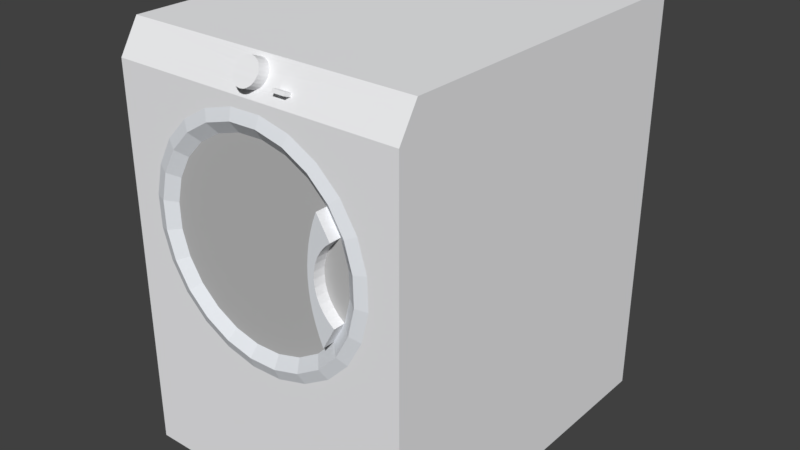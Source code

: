# Source: Washer_Generic.blend  (saved by Blender 3.0.42; exported with 4.5.12 LTS)
import bpy
from mathutils import Matrix  # noqa: F401  (used for matrix-valued properties, if any)

bpy.ops.wm.read_factory_settings(use_empty=True)
scene = bpy.context.scene
scene.name = 'Scene'

# ---- collections
col_collection_1 = bpy.data.collections.new('Collection 1'); scene.collection.children.link(col_collection_1)

# ---- materials (node trees are filled in below, after node groups)
mat_coolgray = bpy.data.materials.new('CoolGray')
mat_coolgray.alpha_threshold = 0.0
mat_coolgray.diffuse_color = (0.8824, 0.8863, 0.902, 1.0)
mat_coolgray.specular_color = (0.3294, 0.3294, 0.3294)
mat_coolgray.roughness = 0.5
mat_metal_al = bpy.data.materials.new('Metal_Al')
mat_metal_al.alpha_threshold = 0.0
mat_metal_al.diffuse_color = (0.7922, 0.8196, 0.8588, 1.0)
mat_metal_al.specular_color = (0.3294, 0.3294, 0.3294)
mat_metal_al.roughness = 0.5
mat_transluc = bpy.data.materials.new('Transluc')
mat_transluc.alpha_threshold = 0.0
mat_transluc.diffuse_color = (0.502, 0.502, 0.502, 1.0)
mat_transluc.specular_color = (0.3294, 0.3294, 0.3294)
mat_transluc.roughness = 0.5

# ---- material node trees

# ---- world
world_world = bpy.data.worlds.new('World'); scene.world = world_world
world_world.color = (0.05088, 0.05088, 0.05088)
world_world.use_sun_shadow = False
world_world.sun_shadow_jitter_overblur = 0.0
world_world.cycles.sampling_method = 'MANUAL'

# ---- meshes
me_washer1 = bpy.data.meshes.new('Washer1')
me_washer1.from_pydata([(20.34, -23.34, 21.99), (20.39, -23.59, 19.74), (20.34, -23.59, 21.99), (20.39, -23.34, 19.74), (21.2, -23.34, 22.13), (20.39, -23.34, 19.74), (20.34, -23.34, 21.99), (21.26, -23.34, 19.65), (19.86, -23.34, 17.55), (20.67, -23.34, 17.24), (18.78, -23.34, 15.57), (19.48, -23.34, 15.06), (17.22, -23.34, 13.95), (17.77, -23.34, 13.27), (15.3, -23.34, 12.77), (13.14, -23.34, 12.14), (15.65, -23.34, 11.98), (10.88, -23.34, 12.09), (8.38, -23.34, 11.81), (13.27, -23.34, 11.28), (10.79, -23.34, 11.22), (23.62, -23.34, 0.0), (23.62, -23.34, 30.92), (21.2, -23.34, 22.13), (20.39, -23.59, 19.74), (21.26, -23.34, 19.65), (20.34, -23.59, 21.99), (21.2, -23.34, 22.13), (19.71, -23.59, 24.16), (20.34, -23.59, 21.99), (20.5, -23.34, 24.51), (20.5, -23.34, 24.51), (19.71, -23.34, 24.16), (20.34, -23.59, 21.99), (19.71, -23.34, 24.16), (20.34, -23.34, 21.99), (19.71, -23.59, 24.16), (20.34, -23.59, 21.99), (18.89, -23.09, 23.79), (19.71, -23.59, 24.16), (19.45, -23.09, 21.86), (20.34, -23.59, 21.99), (19.5, -23.09, 19.84), (19.45, -23.09, 21.86), (20.39, -23.59, 19.74), (20.39, -23.59, 19.74), (19.02, -23.09, 17.88), (19.5, -23.09, 19.84), (19.86, -23.59, 17.55), (20.39, -23.34, 19.74), (19.86, -23.59, 17.55), (20.39, -23.59, 19.74), (19.86, -23.34, 17.55), (19.86, -23.34, 17.55), (18.78, -23.59, 15.57), (19.86, -23.59, 17.55), (18.78, -23.34, 15.57), (18.78, -23.34, 15.57), (17.22, -23.59, 13.95), (18.78, -23.59, 15.57), (17.22, -23.34, 13.95), (15.3, -23.34, 12.77), (17.22, -23.59, 13.95), (17.22, -23.34, 13.95), (15.3, -23.59, 12.77), (13.14, -23.34, 12.14), (15.3, -23.59, 12.77), (15.3, -23.34, 12.77), (13.14, -23.59, 12.14), (10.88, -23.34, 12.09), (13.14, -23.59, 12.14), (13.14, -23.34, 12.14), (10.88, -23.59, 12.09), (8.694, -23.34, 12.62), (10.88, -23.59, 12.09), (10.88, -23.34, 12.09), (8.694, -23.59, 12.62), (6.717, -23.34, 13.7), (8.694, -23.59, 12.62), (8.694, -23.34, 12.62), (6.717, -23.59, 13.7), (5.087, -23.34, 15.26), (6.717, -23.59, 13.7), (6.717, -23.34, 13.7), (5.087, -23.59, 15.26), (5.087, -23.34, 15.26), (3.915, -23.59, 17.18), (5.087, -23.59, 15.26), (3.915, -23.34, 17.18), (5.087, -23.34, 15.26), (3.121, -23.34, 16.83), (3.915, -23.34, 17.18), (4.41, -23.34, 14.71), (6.717, -23.34, 13.7), (6.204, -23.34, 13.0), (8.694, -23.34, 12.62), (0.0, -23.34, 0.0), (2.424, -23.34, 19.21), (0.0, -23.34, 30.92), (0.0, -21.1, 33.46), (0.0, -23.34, 0.0), (0.0, -23.34, 30.92), (0.0, -1.907e-06, 0.0), (0.0, -1.907e-06, 33.46), (23.62, -21.1, 33.46), (0.0, -1.907e-06, 33.46), (0.0, -21.1, 33.46), (23.62, -1.907e-06, 33.46), (23.62, -21.1, 33.46), (23.62, -1.907e-06, 0.0), (23.62, -1.907e-06, 33.46), (23.62, -23.34, 30.92), (23.62, -23.34, 0.0), (0.0, -23.34, 0.0), (23.62, -1.907e-06, 0.0), (23.62, -23.34, 0.0), (0.0, -1.907e-06, 0.0), (0.0, -1.907e-06, 33.46), (23.62, -1.907e-06, 0.0), (0.0, -1.907e-06, 0.0), (23.62, -1.907e-06, 33.46), (23.62, -22.09, 33.46), (23.62, -22.09, 33.46), (0.0, -22.09, 33.46), (0.0, -22.09, 33.46), (0.0, -21.1, 33.46), (23.62, -23.34, 30.92), (0.0, -23.34, 30.92), (23.62, -21.1, 33.46), (12.83, -23.34, 30.11), (15.24, -23.34, 29.53), (17.42, -23.34, 28.34), (19.21, -23.34, 26.63), (18.54, -23.34, 26.08), (19.71, -23.59, 24.16), (18.54, -23.34, 26.08), (19.71, -23.34, 24.16), (18.54, -23.59, 26.08), (19.71, -23.59, 24.16), (17.84, -23.09, 25.52), (18.54, -23.59, 26.08), (18.89, -23.09, 23.79), (18.89, -23.84, 23.79), (17.84, -23.09, 25.52), (18.89, -23.09, 23.79), (17.84, -23.84, 25.52), (18.89, -23.84, 23.79), (17.32, -23.84, 23.99), (17.84, -23.84, 25.52), (18.46, -23.84, 23.41), (17.14, -23.84, 23.2), (18.1, -23.84, 22.96), (17.81, -23.84, 22.47), (17.02, -23.84, 22.4), (17.61, -23.84, 21.93), (16.95, -23.84, 21.6), (17.49, -23.84, 21.37), (17.46, -23.84, 20.8), (16.94, -23.84, 20.79), (17.51, -23.84, 20.23), (16.99, -23.84, 19.98), (17.66, -23.84, 19.68), (17.09, -23.84, 19.18), (17.89, -23.84, 19.15), (18.2, -23.84, 18.67), (17.25, -23.84, 18.39), (18.58, -23.84, 18.24), (19.02, -23.84, 17.88), (17.47, -23.84, 17.61), (17.73, -23.84, 16.85), (18.05, -23.84, 16.1), (19.02, -23.09, 17.88), (18.05, -23.84, 16.1), (19.02, -23.84, 17.88), (18.05, -23.09, 16.1), (19.86, -23.59, 17.55), (18.05, -23.09, 16.1), (19.02, -23.09, 17.88), (18.78, -23.59, 15.57), (18.78, -23.59, 15.57), (20.67, -23.34, 17.24), (19.86, -23.59, 17.55), (19.48, -23.34, 15.06), (17.22, -23.59, 13.95), (19.48, -23.34, 15.06), (18.78, -23.59, 15.57), (17.77, -23.34, 13.27), (15.3, -23.59, 12.77), (17.77, -23.34, 13.27), (17.22, -23.59, 13.95), (15.65, -23.34, 11.98), (13.14, -23.59, 12.14), (15.65, -23.34, 11.98), (15.3, -23.59, 12.77), (13.27, -23.34, 11.28), (10.88, -23.59, 12.09), (13.27, -23.34, 11.28), (13.14, -23.59, 12.14), (10.79, -23.34, 11.22), (10.88, -23.59, 12.09), (8.38, -23.34, 11.81), (10.79, -23.34, 11.22), (8.694, -23.59, 12.62), (8.694, -23.59, 12.62), (10.98, -23.09, 12.98), (10.88, -23.59, 12.09), (9.018, -23.09, 13.46), (6.717, -23.59, 13.7), (9.018, -23.09, 13.46), (8.694, -23.59, 12.62), (7.246, -23.09, 14.43), (5.087, -23.59, 15.26), (7.246, -23.09, 14.43), (6.717, -23.59, 13.7), (5.786, -23.09, 15.82), (3.915, -23.59, 17.18), (5.786, -23.09, 15.82), (5.087, -23.59, 15.26), (4.736, -23.09, 17.54), (3.282, -23.59, 19.34), (4.736, -23.09, 17.54), (3.915, -23.59, 17.18), (4.168, -23.09, 19.48), (3.23, -23.59, 21.6), (4.168, -23.09, 19.48), (3.282, -23.59, 19.34), (4.121, -23.09, 21.5), (3.23, -23.59, 21.6), (4.598, -23.09, 23.46), (4.121, -23.09, 21.5), (3.762, -23.59, 23.79), (3.23, -23.34, 21.6), (3.762, -23.59, 23.79), (3.23, -23.59, 21.6), (3.762, -23.34, 23.79), (3.23, -23.34, 21.6), (2.366, -23.34, 21.69), (3.762, -23.34, 23.79), (3.282, -23.34, 19.34), (3.915, -23.59, 17.18), (2.424, -23.34, 19.21), (3.121, -23.34, 16.83), (3.282, -23.59, 19.34), (3.915, -23.34, 17.18), (3.282, -23.59, 19.34), (3.915, -23.59, 17.18), (3.282, -23.34, 19.34), (3.282, -23.34, 19.34), (3.23, -23.59, 21.6), (3.282, -23.59, 19.34), (3.23, -23.34, 21.6), (2.366, -23.34, 21.69), (3.282, -23.59, 19.34), (3.23, -23.59, 21.6), (2.424, -23.34, 19.21), (2.952, -23.34, 24.1), (4.142, -23.34, 26.28), (5.855, -23.34, 28.07), (7.973, -23.34, 29.36), (10.35, -23.34, 30.06), (10.35, -23.34, 30.06), (12.74, -23.59, 29.25), (12.83, -23.34, 30.11), (10.49, -23.59, 29.2), (7.973, -23.34, 29.36), (10.49, -23.59, 29.2), (10.35, -23.34, 30.06), (8.324, -23.59, 28.57), (5.855, -23.34, 28.07), (8.324, -23.59, 28.57), (7.973, -23.34, 29.36), (6.399, -23.59, 27.39), (4.142, -23.34, 26.28), (6.399, -23.59, 27.39), (5.855, -23.34, 28.07), (4.843, -23.59, 25.76), (2.952, -23.34, 24.1), (4.843, -23.59, 25.76), (4.142, -23.34, 26.28), (3.762, -23.59, 23.79), (2.366, -23.34, 21.69), (3.762, -23.59, 23.79), (2.952, -23.34, 24.1), (3.23, -23.59, 21.6), (4.843, -23.34, 25.76), (6.399, -23.34, 27.39), (8.324, -23.34, 28.57), (10.49, -23.34, 29.2), (12.74, -23.34, 29.25), (14.93, -23.34, 28.72), (16.91, -23.34, 27.64), (18.54, -23.34, 26.08), (16.91, -23.59, 27.64), (16.91, -23.34, 27.64), (18.54, -23.59, 26.08), (18.54, -23.59, 26.08), (16.38, -23.09, 26.91), (16.91, -23.59, 27.64), (17.84, -23.09, 25.52), (17.84, -23.09, 25.52), (6.961, -23.09, 26.69), (16.38, -23.09, 26.91), (5.567, -23.09, 25.23), (17.55, -23.09, 24.76), (17.32, -23.09, 23.99), (4.598, -23.09, 23.46), (17.14, -23.09, 23.2), (17.02, -23.09, 22.4), (16.95, -23.09, 21.6), (4.121, -23.09, 21.5), (16.94, -23.09, 20.79), (16.99, -23.09, 19.98), (4.168, -23.09, 19.48), (17.09, -23.09, 19.18), (17.25, -23.09, 18.39), (17.47, -23.09, 17.61), (4.736, -23.09, 17.54), (17.73, -23.09, 16.85), (18.05, -23.09, 16.1), (5.786, -23.09, 15.82), (16.66, -23.09, 14.64), (7.246, -23.09, 14.43), (14.94, -23.09, 13.59), (9.018, -23.09, 13.46), (13.0, -23.09, 13.03), (10.98, -23.09, 12.98), (13.14, -23.59, 12.14), (10.98, -23.09, 12.98), (13.0, -23.09, 13.03), (10.88, -23.59, 12.09), (13.0, -23.09, 13.03), (15.3, -23.59, 12.77), (13.14, -23.59, 12.14), (14.94, -23.09, 13.59), (14.94, -23.09, 13.59), (17.22, -23.59, 13.95), (15.3, -23.59, 12.77), (16.66, -23.09, 14.64), (16.66, -23.09, 14.64), (18.78, -23.59, 15.57), (17.22, -23.59, 13.95), (18.05, -23.09, 16.1), (17.73, -23.84, 16.85), (18.05, -23.09, 16.1), (17.73, -23.09, 16.85), (18.05, -23.84, 16.1), (17.73, -23.09, 16.85), (17.47, -23.84, 17.61), (17.73, -23.84, 16.85), (17.47, -23.09, 17.61), (17.47, -23.09, 17.61), (17.25, -23.84, 18.39), (17.47, -23.84, 17.61), (17.25, -23.09, 18.39), (17.25, -23.09, 18.39), (17.09, -23.84, 19.18), (17.25, -23.84, 18.39), (17.09, -23.09, 19.18), (17.09, -23.09, 19.18), (16.99, -23.84, 19.98), (17.09, -23.84, 19.18), (16.99, -23.09, 19.98), (16.99, -23.09, 19.98), (16.94, -23.84, 20.79), (16.99, -23.84, 19.98), (16.94, -23.09, 20.79), (16.94, -23.09, 20.79), (16.95, -23.84, 21.6), (16.94, -23.84, 20.79), (16.95, -23.09, 21.6), (16.95, -23.09, 21.6), (17.02, -23.84, 22.4), (16.95, -23.84, 21.6), (17.02, -23.09, 22.4), (17.02, -23.09, 22.4), (17.14, -23.84, 23.2), (17.02, -23.84, 22.4), (17.14, -23.09, 23.2), (17.14, -23.09, 23.2), (17.32, -23.84, 23.99), (17.14, -23.84, 23.2), (17.32, -23.09, 23.99), (17.32, -23.09, 23.99), (17.55, -23.84, 24.76), (17.32, -23.84, 23.99), (17.55, -23.09, 24.76), (17.55, -23.09, 24.76), (17.84, -23.84, 25.52), (17.55, -23.84, 24.76), (17.84, -23.09, 25.52), (17.55, -23.84, 24.76), (3.762, -23.59, 23.79), (5.567, -23.09, 25.23), (4.598, -23.09, 23.46), (4.843, -23.59, 25.76), (3.762, -23.34, 23.79), (4.843, -23.59, 25.76), (3.762, -23.59, 23.79), (4.843, -23.34, 25.76), (4.843, -23.34, 25.76), (6.399, -23.59, 27.39), (4.843, -23.59, 25.76), (6.399, -23.34, 27.39), (8.324, -23.34, 28.57), (6.399, -23.59, 27.39), (6.399, -23.34, 27.39), (8.324, -23.59, 28.57), (10.49, -23.34, 29.2), (8.324, -23.59, 28.57), (8.324, -23.34, 28.57), (10.49, -23.59, 29.2), (12.74, -23.34, 29.25), (10.49, -23.59, 29.2), (10.49, -23.34, 29.2), (12.74, -23.59, 29.25), (14.93, -23.34, 28.72), (12.74, -23.59, 29.25), (12.74, -23.34, 29.25), (14.93, -23.59, 28.72), (16.91, -23.34, 27.64), (14.93, -23.59, 28.72), (14.93, -23.34, 28.72), (16.91, -23.59, 27.64), (17.42, -23.34, 28.34), (14.93, -23.59, 28.72), (16.91, -23.59, 27.64), (15.24, -23.34, 29.53), (15.24, -23.34, 29.53), (12.74, -23.59, 29.25), (14.93, -23.59, 28.72), (12.83, -23.34, 30.11), (14.93, -23.59, 28.72), (12.64, -23.09, 28.36), (12.74, -23.59, 29.25), (14.6, -23.09, 27.88), (16.91, -23.59, 27.64), (14.6, -23.09, 27.88), (14.93, -23.59, 28.72), (16.38, -23.09, 26.91), (8.686, -23.09, 27.74), (14.6, -23.09, 27.88), (6.399, -23.59, 27.39), (8.686, -23.09, 27.74), (6.961, -23.09, 26.69), (8.324, -23.59, 28.57), (8.324, -23.59, 28.57), (10.62, -23.09, 28.31), (8.686, -23.09, 27.74), (10.49, -23.59, 29.2), (10.49, -23.59, 29.2), (12.64, -23.09, 28.36), (10.62, -23.09, 28.31), (12.74, -23.59, 29.25), (10.62, -23.09, 28.31), (12.64, -23.09, 28.36), (6.961, -23.09, 26.69), (4.843, -23.59, 25.76), (6.399, -23.59, 27.39), (5.567, -23.09, 25.23), (16.91, -23.59, 27.64), (19.21, -23.34, 26.63), (17.42, -23.34, 28.34), (18.54, -23.59, 26.08), (18.54, -23.59, 26.08), (20.5, -23.34, 24.51), (19.21, -23.34, 26.63), (19.71, -23.59, 24.16), (3.121, -23.34, 16.83), (5.087, -23.59, 15.26), (3.915, -23.59, 17.18), (4.41, -23.34, 14.71), (4.41, -23.34, 14.71), (6.717, -23.59, 13.7), (5.087, -23.59, 15.26), (6.204, -23.34, 13.0), (6.204, -23.34, 13.0), (8.694, -23.59, 12.62), (6.717, -23.59, 13.7), (8.38, -23.34, 11.81), (21.26, -23.34, 19.65), (19.86, -23.59, 17.55), (20.67, -23.34, 17.24), (20.39, -23.59, 19.74), (18.58, -23.84, 18.24), (19.02, -23.09, 17.88), (19.02, -23.84, 17.88), (18.58, -23.09, 18.24), (18.58, -23.84, 18.24), (18.2, -23.09, 18.67), (18.58, -23.09, 18.24), (18.2, -23.84, 18.67), (18.2, -23.84, 18.67), (17.89, -23.09, 19.15), (18.2, -23.09, 18.67), (17.89, -23.84, 19.15), (17.89, -23.84, 19.15), (17.66, -23.09, 19.68), (17.89, -23.09, 19.15), (17.66, -23.84, 19.68), (17.66, -23.84, 19.68), (17.51, -23.09, 20.23), (17.66, -23.09, 19.68), (17.51, -23.84, 20.23), (17.51, -23.84, 20.23), (17.46, -23.09, 20.8), (17.51, -23.09, 20.23), (17.46, -23.84, 20.8), (17.46, -23.84, 20.8), (17.49, -23.09, 21.37), (17.46, -23.09, 20.8), (17.49, -23.84, 21.37), (17.49, -23.84, 21.37), (17.61, -23.09, 21.93), (17.49, -23.09, 21.37), (17.61, -23.84, 21.93), (17.61, -23.84, 21.93), (17.81, -23.09, 22.47), (17.61, -23.09, 21.93), (17.81, -23.84, 22.47), (17.81, -23.84, 22.47), (18.1, -23.09, 22.96), (17.81, -23.09, 22.47), (18.1, -23.84, 22.96), (18.1, -23.84, 22.96), (18.46, -23.09, 23.41), (18.1, -23.09, 22.96), (18.46, -23.84, 23.41), (18.89, -23.84, 23.79), (18.46, -23.09, 23.41), (18.46, -23.84, 23.41), (18.89, -23.09, 23.79), (18.89, -23.09, 23.79), (18.1, -23.09, 22.96), (18.46, -23.09, 23.41), (17.81, -23.09, 22.47), (17.61, -23.09, 21.93), (19.45, -23.09, 21.86), (17.49, -23.09, 21.37), (17.46, -23.09, 20.8), (17.51, -23.09, 20.23), (19.5, -23.09, 19.84), (17.66, -23.09, 19.68), (17.89, -23.09, 19.15), (18.2, -23.09, 18.67), (18.58, -23.09, 18.24), (19.02, -23.09, 17.88), (0.0, -23.34, 30.92), (3.507, -22.94, 31.74), (23.62, -23.34, 30.92), (0.0, -22.09, 33.46), (3.507, -22.38, 32.87), (5.757, -22.38, 32.87), (11.21, -22.35, 32.94), (11.42, -22.28, 33.09), (11.66, -22.23, 33.18), (11.92, -22.22, 33.21), (23.62, -22.09, 33.46), (12.18, -22.23, 33.18), (12.42, -22.28, 33.09), (12.63, -22.35, 32.94), (20.8, -22.39, 32.84), (20.8, -23.17, 31.27), (18.55, -23.17, 31.27), (11.92, -23.1, 31.41), (11.66, -23.08, 31.44), (11.42, -23.04, 31.53), (11.21, -22.97, 31.67), (5.757, -22.94, 31.74), (11.05, -22.88, 31.86), (10.95, -22.77, 32.08), (10.92, -22.66, 32.31), (10.95, -22.54, 32.54), (11.05, -22.44, 32.76), (11.21, -23.02, 33.27), (11.05, -22.44, 32.76), (11.21, -22.35, 32.94), (11.05, -23.11, 33.09), (12.78, -23.11, 33.09), (11.05, -23.11, 33.09), (11.21, -23.02, 33.27), (12.88, -23.22, 32.87), (10.95, -23.22, 32.87), (12.92, -23.33, 32.64), (10.92, -23.33, 32.64), (12.88, -23.45, 32.41), (10.95, -23.45, 32.41), (12.78, -23.55, 32.19), (11.05, -23.55, 32.19), (12.63, -23.64, 32.0), (11.21, -23.64, 32.0), (12.42, -23.71, 31.86), (11.42, -23.71, 31.86), (12.18, -23.76, 31.77), (11.66, -23.76, 31.77), (11.92, -23.77, 31.74), (12.18, -23.76, 31.77), (11.92, -23.1, 31.41), (11.92, -23.77, 31.74), (12.18, -23.08, 31.44), (12.42, -23.71, 31.86), (12.18, -23.08, 31.44), (12.18, -23.76, 31.77), (12.42, -23.04, 31.53), (12.63, -23.64, 32.0), (12.42, -23.04, 31.53), (12.42, -23.71, 31.86), (12.63, -22.97, 31.67), (12.78, -23.55, 32.19), (12.63, -22.97, 31.67), (12.63, -23.64, 32.0), (12.78, -22.88, 31.86), (12.88, -23.45, 32.41), (12.78, -22.88, 31.86), (12.78, -23.55, 32.19), (12.88, -22.77, 32.08), (12.92, -23.33, 32.64), (12.88, -22.77, 32.08), (12.88, -23.45, 32.41), (12.92, -22.66, 32.31), (12.88, -23.22, 32.87), (12.92, -22.66, 32.31), (12.92, -23.33, 32.64), (12.88, -22.54, 32.54), (12.78, -23.11, 33.09), (12.88, -22.54, 32.54), (12.88, -23.22, 32.87), (12.78, -22.44, 32.76), (12.63, -23.02, 33.27), (12.78, -22.44, 32.76), (12.78, -23.11, 33.09), (12.63, -22.35, 32.94), (12.42, -22.95, 33.42), (12.63, -22.35, 32.94), (12.63, -23.02, 33.27), (12.42, -22.28, 33.09), (12.18, -22.91, 33.51), (12.42, -22.28, 33.09), (12.42, -22.95, 33.42), (12.18, -22.23, 33.18), (11.92, -22.89, 33.54), (12.18, -22.23, 33.18), (12.18, -22.91, 33.51), (11.92, -22.22, 33.21), (11.66, -22.91, 33.51), (11.92, -22.22, 33.21), (11.92, -22.89, 33.54), (11.66, -22.23, 33.18), (11.42, -22.95, 33.42), (11.66, -22.23, 33.18), (11.66, -22.91, 33.51), (11.42, -22.28, 33.09), (11.21, -23.02, 33.27), (11.42, -22.28, 33.09), (11.42, -22.95, 33.42), (11.21, -22.35, 32.94), (12.63, -23.02, 33.27), (11.42, -22.95, 33.42), (12.42, -22.95, 33.42), (11.66, -22.91, 33.51), (12.18, -22.91, 33.51), (11.92, -22.89, 33.54), (18.55, -22.39, 32.84), (12.78, -22.44, 32.76), (12.88, -22.54, 32.54), (12.92, -22.66, 32.31), (12.88, -22.77, 32.08), (15.1, -22.86, 31.89), (15.1, -22.98, 31.66), (12.18, -23.08, 31.44), (12.42, -23.04, 31.53), (14.1, -22.98, 31.66), (12.63, -22.97, 31.67), (14.1, -22.86, 31.89), (12.78, -22.88, 31.86), (14.35, -22.86, 31.89), (14.6, -22.86, 31.89), (14.85, -22.86, 31.89), (15.1, -22.86, 31.89), (14.85, -23.31, 32.11), (14.85, -22.86, 31.89), (15.1, -23.31, 32.11), (15.1, -22.98, 31.66), (15.1, -23.31, 32.11), (15.1, -22.86, 31.89), (15.1, -23.42, 31.88), (14.85, -22.98, 31.66), (15.1, -23.42, 31.88), (15.1, -22.98, 31.66), (14.85, -23.42, 31.88), (14.6, -22.98, 31.66), (14.6, -23.42, 31.88), (14.35, -22.98, 31.66), (14.35, -23.42, 31.88), (14.1, -22.98, 31.66), (14.1, -23.42, 31.88), (14.1, -22.98, 31.66), (14.1, -23.31, 32.11), (14.1, -23.42, 31.88), (14.1, -22.86, 31.89), (14.35, -22.86, 31.89), (14.1, -23.31, 32.11), (14.1, -22.86, 31.89), (14.35, -23.31, 32.11), (14.6, -22.86, 31.89), (14.6, -23.31, 32.11), (14.85, -23.31, 32.11), (14.6, -23.42, 31.88), (14.6, -23.31, 32.11), (14.85, -23.42, 31.88), (15.1, -23.42, 31.88), (15.1, -23.31, 32.11), (14.35, -23.31, 32.11), (14.35, -23.42, 31.88), (14.1, -23.31, 32.11), (14.1, -23.42, 31.88), (14.35, -22.98, 31.66), (14.6, -22.98, 31.66), (14.85, -22.98, 31.66), (11.66, -23.08, 31.44), (11.92, -23.77, 31.74), (11.92, -23.1, 31.41), (11.66, -23.76, 31.77), (11.42, -23.04, 31.53), (11.66, -23.76, 31.77), (11.66, -23.08, 31.44), (11.42, -23.71, 31.86), (11.21, -22.97, 31.67), (11.42, -23.71, 31.86), (11.42, -23.04, 31.53), (11.21, -23.64, 32.0), (11.21, -22.97, 31.67), (11.05, -23.55, 32.19), (11.21, -23.64, 32.0), (11.05, -22.88, 31.86), (11.05, -22.88, 31.86), (10.95, -23.45, 32.41), (11.05, -23.55, 32.19), (10.95, -22.77, 32.08), (10.95, -22.77, 32.08), (10.92, -23.33, 32.64), (10.95, -23.45, 32.41), (10.92, -22.66, 32.31), (10.92, -22.66, 32.31), (10.95, -23.22, 32.87), (10.92, -23.33, 32.64), (10.95, -22.54, 32.54), (10.95, -22.54, 32.54), (11.05, -23.11, 33.09), (10.95, -23.22, 32.87), (11.05, -22.44, 32.76)], [], [(0, 1, 2), (1, 0, 3), (4, 5, 6), (7, 5, 4), (7, 8, 5), (9, 8, 7), (9, 10, 8), (11, 10, 9), (11, 12, 10), (13, 12, 11), (13, 14, 12), (13, 15, 14), (16, 15, 13), (15, 16, 17), (16, 18, 17), (19, 18, 16), (18, 19, 20), (19, 21, 20), (16, 21, 19), (13, 21, 16), (11, 21, 13), (9, 21, 11), (7, 21, 9), (21, 7, 22), (22, 7, 4), (23, 24, 25), (24, 23, 26), (27, 28, 29), (28, 27, 30), (22, 4, 31), (4, 32, 31), (4, 6, 32), (33, 34, 35), (34, 33, 36), (37, 38, 39), (38, 37, 40), (41, 42, 43), (42, 41, 44), (45, 46, 47), (46, 45, 48), (49, 50, 51), (50, 49, 52), (53, 54, 55), (54, 53, 56), (57, 58, 59), (58, 57, 60), (61, 62, 63), (62, 61, 64), (65, 66, 67), (66, 65, 68), (69, 70, 71), (70, 69, 72), (73, 74, 75), (74, 73, 76), (77, 78, 79), (78, 77, 80), (81, 82, 83), (82, 81, 84), (85, 86, 87), (86, 85, 88), (89, 90, 91), (89, 92, 90), (93, 92, 89), (93, 94, 92), (95, 94, 93), (17, 94, 95), (17, 18, 94), (21, 94, 18), (96, 94, 21), (94, 96, 92), (92, 96, 90), (90, 96, 97), (97, 96, 98), (99, 100, 101), (100, 99, 102), (102, 99, 103), (104, 105, 106), (105, 104, 107), (108, 109, 110), (111, 109, 108), (109, 111, 112), (113, 114, 115), (114, 113, 116), (117, 118, 119), (118, 117, 120), (108, 121, 111), (106, 122, 104), (122, 106, 123), (99, 101, 124), (125, 126, 127), (126, 125, 128), (22, 129, 98), (22, 130, 129), (22, 131, 130), (22, 132, 131), (22, 31, 132), (31, 133, 132), (31, 32, 133), (134, 135, 136), (135, 134, 137), (138, 139, 140), (139, 138, 141), (142, 143, 144), (143, 142, 145), (146, 147, 148), (149, 147, 146), (149, 150, 147), (151, 150, 149), (152, 150, 151), (152, 153, 150), (154, 153, 152), (154, 155, 153), (156, 155, 154), (157, 155, 156), (157, 158, 155), (159, 158, 157), (159, 160, 158), (161, 160, 159), (161, 162, 160), (163, 162, 161), (164, 162, 163), (164, 165, 162), (166, 165, 164), (167, 165, 166), (167, 168, 165), (167, 169, 168), (169, 167, 170), (171, 172, 173), (172, 171, 174), (175, 176, 177), (176, 175, 178), (179, 180, 181), (180, 179, 182), (183, 184, 185), (184, 183, 186), (187, 188, 189), (188, 187, 190), (191, 192, 193), (192, 191, 194), (195, 196, 197), (196, 195, 198), (199, 200, 201), (200, 199, 202), (203, 204, 205), (204, 203, 206), (207, 208, 209), (208, 207, 210), (211, 212, 213), (212, 211, 214), (215, 216, 217), (216, 215, 218), (219, 220, 221), (220, 219, 222), (223, 224, 225), (224, 223, 226), (227, 228, 229), (228, 227, 230), (231, 232, 233), (232, 231, 234), (235, 236, 237), (238, 236, 235), (238, 97, 236), (91, 97, 238), (91, 90, 97), (239, 240, 241), (240, 239, 242), (243, 244, 245), (244, 243, 246), (247, 248, 249), (248, 247, 250), (251, 252, 253), (252, 251, 254), (97, 98, 236), (236, 98, 255), (255, 98, 256), (256, 98, 257), (257, 98, 258), (258, 98, 259), (259, 98, 129), (260, 261, 262), (261, 260, 263), (264, 265, 266), (265, 264, 267), (268, 269, 270), (269, 268, 271), (272, 273, 274), (273, 272, 275), (276, 277, 278), (277, 276, 279), (280, 281, 282), (281, 280, 283), (237, 236, 255), (237, 255, 284), (284, 255, 256), (284, 256, 285), (285, 256, 257), (285, 257, 286), (286, 257, 258), (286, 258, 287), (287, 258, 288), (130, 288, 258), (130, 289, 288), (131, 289, 130), (131, 290, 289), (132, 290, 131), (132, 133, 290), (291, 292, 293), (292, 291, 294), (295, 296, 297), (296, 295, 298), (299, 300, 301), (299, 302, 300), (303, 302, 299), (304, 302, 303), (304, 305, 302), (306, 305, 304), (307, 305, 306), (308, 305, 307), (308, 309, 305), (310, 309, 308), (311, 309, 310), (311, 312, 309), (313, 312, 311), (314, 312, 313), (315, 312, 314), (315, 316, 312), (317, 316, 315), (318, 316, 317), (318, 319, 316), (320, 319, 318), (320, 321, 319), (322, 321, 320), (322, 323, 321), (324, 323, 322), (323, 324, 325), (326, 327, 328), (327, 326, 329), (330, 331, 332), (331, 330, 333), (334, 335, 336), (335, 334, 337), (338, 339, 340), (339, 338, 341), (342, 343, 344), (343, 342, 345), (346, 347, 348), (347, 346, 349), (350, 351, 352), (351, 350, 353), (354, 355, 356), (355, 354, 357), (358, 359, 360), (359, 358, 361), (362, 363, 364), (363, 362, 365), (366, 367, 368), (367, 366, 369), (370, 371, 372), (371, 370, 373), (374, 375, 376), (375, 374, 377), (378, 379, 380), (379, 378, 381), (382, 383, 384), (383, 382, 385), (386, 387, 388), (387, 386, 389), (148, 147, 390), (391, 392, 393), (392, 391, 394), (395, 396, 397), (396, 395, 398), (399, 400, 401), (400, 399, 402), (403, 404, 405), (404, 403, 406), (407, 408, 409), (408, 407, 410), (411, 412, 413), (412, 411, 414), (415, 416, 417), (416, 415, 418), (419, 420, 421), (420, 419, 422), (423, 424, 425), (424, 423, 426), (427, 428, 429), (428, 427, 430), (130, 259, 129), (130, 258, 259), (431, 432, 433), (432, 431, 434), (435, 436, 437), (436, 435, 438), (301, 439, 440), (301, 300, 439), (441, 442, 443), (442, 441, 444), (445, 446, 447), (446, 445, 448), (449, 450, 451), (450, 449, 452), (440, 453, 454), (440, 439, 453), (455, 456, 457), (456, 455, 458), (459, 460, 461), (460, 459, 462), (463, 464, 465), (464, 463, 466), (467, 468, 469), (468, 467, 470), (471, 472, 473), (472, 471, 474), (475, 476, 477), (476, 475, 478), (21, 18, 20), (479, 480, 481), (480, 479, 482), (483, 484, 485), (484, 483, 486), (487, 488, 489), (488, 487, 490), (491, 492, 493), (492, 491, 494), (495, 496, 497), (496, 495, 498), (499, 500, 501), (500, 499, 502), (503, 504, 505), (504, 503, 506), (507, 508, 509), (508, 507, 510), (511, 512, 513), (512, 511, 514), (515, 516, 517), (516, 515, 518), (519, 520, 521), (520, 519, 522), (523, 524, 525), (524, 523, 526), (527, 528, 529), (528, 527, 530), (531, 532, 533), (531, 534, 532), (531, 535, 534), (536, 535, 531), (536, 537, 535), (536, 538, 537), (536, 539, 538), (540, 539, 536), (540, 541, 539), (540, 542, 541), (540, 543, 542), (540, 544, 543), (544, 540, 545), (546, 547, 548), (547, 546, 549), (547, 549, 550), (550, 549, 551), (551, 549, 552), (552, 549, 553), (553, 549, 554), (554, 549, 555), (556, 555, 549), (556, 557, 555), (556, 558, 557), (556, 559, 558), (556, 560, 559), (556, 561, 560), (548, 561, 556), (561, 548, 562), (548, 563, 562), (548, 547, 563), (563, 547, 564), (564, 547, 565), (565, 547, 566), (567, 566, 547), (566, 567, 568), (568, 567, 551), (567, 550, 551), (550, 567, 547), (568, 551, 569), (569, 551, 570), (570, 551, 571), (571, 551, 572), (572, 551, 552), (573, 574, 575), (574, 573, 576), (577, 578, 579), (580, 578, 577), (580, 581, 578), (582, 581, 580), (582, 583, 581), (584, 583, 582), (584, 585, 583), (586, 585, 584), (586, 587, 585), (588, 587, 586), (588, 589, 587), (590, 589, 588), (590, 591, 589), (592, 591, 590), (592, 593, 591), (593, 592, 594), (595, 596, 597), (596, 595, 598), (599, 600, 601), (600, 599, 602), (603, 604, 605), (604, 603, 606), (607, 608, 609), (608, 607, 610), (611, 612, 613), (612, 611, 614), (615, 616, 617), (616, 615, 618), (619, 620, 621), (620, 619, 622), (623, 624, 625), (624, 623, 626), (627, 628, 629), (628, 627, 630), (631, 632, 633), (632, 631, 634), (635, 636, 637), (636, 635, 638), (639, 640, 641), (640, 639, 642), (643, 644, 645), (644, 643, 646), (647, 648, 649), (648, 647, 650), (651, 652, 653), (652, 651, 654), (655, 579, 656), (577, 579, 655), (655, 656, 657), (657, 656, 658), (657, 658, 659), (659, 658, 660), (661, 662, 559), (661, 663, 662), (661, 664, 663), (661, 665, 664), (661, 666, 665), (661, 667, 666), (562, 667, 661), (667, 562, 563), (667, 563, 668), (667, 668, 669), (667, 669, 670), (671, 670, 669), (670, 671, 672), (672, 671, 673), (672, 673, 665), (672, 665, 674), (674, 665, 675), (675, 665, 676), (676, 665, 666), (677, 678, 679), (678, 677, 680), (681, 682, 683), (682, 681, 684), (685, 686, 687), (686, 685, 688), (689, 688, 685), (688, 689, 690), (691, 690, 689), (690, 691, 692), (693, 692, 691), (692, 693, 694), (695, 696, 697), (696, 695, 698), (699, 700, 701), (700, 699, 702), (703, 702, 699), (702, 703, 704), (679, 704, 703), (704, 679, 678), (705, 706, 707), (706, 705, 708), (705, 709, 708), (709, 705, 710), (706, 711, 707), (711, 706, 712), (712, 713, 711), (713, 712, 714), (667, 670, 715), (667, 715, 716), (667, 716, 717), (661, 561, 562), (561, 661, 560), (661, 559, 560), (718, 719, 720), (719, 718, 721), (722, 723, 724), (723, 722, 725), (726, 727, 728), (727, 726, 729), (730, 731, 732), (731, 730, 733), (734, 735, 736), (735, 734, 737), (738, 739, 740), (739, 738, 741), (742, 743, 744), (743, 742, 745), (746, 747, 748), (747, 746, 749)])
me_washer1.polygons.foreach_set('material_index', [0, 0, 0, 0, 0, 0, 0, 0, 0, 0, 0, 0, 0, 0, 0, 0, 0, 0, 0, 0, 0, 0, 0, 0, 0, 1, 1, 1, 1, 0, 0, 0, 0, 0, 1, 1, 1, 1, 1, 1, 0, 0, 0, 0, 0, 0, 0, 0, 0, 0, 0, 0, 0, 0, 0, 0, 0, 0, 0, 0, 0, 0, 0, 0, 0, 0, 0, 0, 0, 0, 0, 0, 0, 0, 0, 0, 0, 0, 0, 0, 0, 0, 0, 0, 0, 0, 0, 0, 0, 0, 0, 0, 0, 0, 0, 0, 0, 0, 0, 0, 1, 1, 0, 0, 1, 1, 1, 1, 1, 1, 1, 1, 1, 1, 1, 1, 1, 1, 1, 1, 1, 1, 1, 1, 1, 1, 1, 0, 0, 1, 1, 1, 1, 1, 1, 1, 1, 1, 1, 1, 1, 1, 1, 1, 1, 1, 1, 1, 1, 1, 1, 1, 1, 1, 1, 1, 1, 0, 0, 0, 0, 0, 0, 0, 1, 1, 0, 0, 0, 0, 1, 1, 0, 0, 0, 0, 0, 0, 0, 1, 1, 1, 1, 1, 1, 1, 1, 1, 1, 1, 1, 0, 0, 0, 0, 0, 0, 0, 0, 0, 0, 0, 0, 0, 0, 0, 0, 0, 1, 1, 2, 2, 2, 2, 2, 2, 2, 2, 2, 2, 2, 2, 2, 2, 2, 2, 2, 2, 2, 2, 2, 2, 2, 2, 2, 1, 1, 1, 1, 1, 1, 1, 1, 0, 0, 0, 0, 0, 0, 0, 0, 0, 0, 0, 0, 0, 0, 0, 0, 0, 0, 0, 0, 0, 0, 0, 0, 1, 1, 1, 0, 0, 0, 0, 0, 0, 0, 0, 0, 0, 0, 0, 0, 0, 1, 1, 1, 1, 0, 0, 1, 1, 1, 1, 2, 2, 1, 1, 1, 1, 1, 1, 2, 2, 1, 1, 1, 1, 1, 1, 1, 1, 1, 1, 1, 1, 0, 1, 1, 0, 0, 0, 0, 0, 0, 0, 0, 0, 0, 0, 0, 0, 0, 0, 0, 0, 0, 0, 0, 0, 0, 0, 0, 2, 2, 2, 2, 2, 2, 2, 2, 2, 2, 2, 2, 2, 0, 0, 0, 0, 0, 0, 0, 0, 0, 0, 0, 0, 0, 0, 0, 0, 0, 0, 0, 0, 0, 0, 0, 0, 0, 0, 0, 0, 0, 0, 0, 0, 0, 0, 0, 0, 0, 0, 0, 0, 0, 0, 0, 0, 0, 0, 0, 0, 0, 0, 0, 0, 0, 0, 0, 0, 0, 0, 0, 0, 0, 0, 0, 0, 0, 0, 0, 0, 0, 0, 0, 0, 0, 0, 0, 0, 0, 0, 0, 0, 0, 0, 0, 0, 0, 0, 0, 0, 0, 0, 0, 0, 0, 0, 0, 0, 0, 0, 0, 0, 0, 0, 0, 0, 0, 0, 0, 0, 0, 0, 0, 0, 0, 0, 0, 0, 0, 0, 0, 0, 0, 0, 0, 0, 0, 0, 0, 0, 0, 0, 0, 0, 0, 0, 0, 0, 0, 0, 0, 0, 0, 0, 0, 0, 0, 0, 0, 0, 0, 0, 0, 0, 0, 0])
_uv = me_washer1.uv_layers.new(name='UVMap')
_uv.uv.foreach_set('vector', [-0.5, 21.52, -0.25, 19.26, -0.25, 21.52, -0.25, 19.26, -0.5, 21.52, -0.5, 19.26, -21.2, 22.13, -20.39, 19.74, -20.34, 21.99, -21.26, 19.65, -20.39, 19.74, -21.2, 22.13, -21.26, 19.65, -19.86, 17.55, -20.39, 19.74, -20.67, 17.24, -19.86, 17.55, -21.26, 19.65, -20.67, 17.24, -18.78, 15.57, -19.86, 17.55, -19.48, 15.06, -18.78, 15.57, -20.67, 17.24, -19.48, 15.06, -17.22, 13.95, -18.78, 15.57, -17.77, 13.27, -17.22, 13.95, -19.48, 15.06, -17.77, 13.27, -15.3, 12.77, -17.22, 13.95, -17.77, 13.27, -13.14, 12.14, -15.3, 12.77, -15.65, 11.98, -13.14, 12.14, -17.77, 13.27, -13.14, 12.14, -15.65, 11.98, -10.88, 12.09, -15.65, 11.98, -8.38, 11.81, -10.88, 12.09, -13.27, 11.28, -8.38, 11.81, -15.65, 11.98, -8.38, 11.81, -13.27, 11.28, -10.79, 11.22, -13.27, 11.28, -23.62, 0.0, -10.79, 11.22, -15.65, 11.98, -23.62, 0.0, -13.27, 11.28, -17.77, 13.27, -23.62, 0.0, -15.65, 11.98, -19.48, 15.06, -23.62, 0.0, -17.77, 13.27, -20.67, 17.24, -23.62, 0.0, -19.48, 15.06, -21.26, 19.65, -23.62, 0.0, -20.67, 17.24, -23.62, 0.0, -21.26, 19.65, -23.62, 30.92, -23.62, 30.92, -21.26, 19.65, -21.2, 22.13, 0.9937, 0.4036, 0.9781, 0.3594, 0.9947, 0.3577, 0.9781, 0.3594, 0.9937, 0.4036, 0.9771, 0.4012, 0.9953, 0.3923, 0.9674, 0.4299, 0.9787, 0.3898, 0.9674, 0.4299, 0.9953, 0.3923, 0.9828, 0.4365, -23.62, 30.92, -21.2, 22.13, -20.5, 24.51, -21.2, 22.13, -19.71, 24.16, -20.5, 24.51, -21.2, 22.13, -20.34, 21.99, -19.71, 24.16, -0.25, 15.39, -0.5, 17.64, -0.5, 15.39, -0.5, 17.64, -0.25, 15.39, -0.25, 17.64, -0.8035, 0.3189, -0.7754, 0.3525, -0.7932, 0.3593, -0.7754, 0.3525, -0.8035, 0.3189, -0.7846, 0.3163, -0.7934, 0.3954, -0.7753, 0.3555, -0.7746, 0.3929, -0.7753, 0.3555, -0.7934, 0.3954, -0.7942, 0.3537, -0.8013, 0.4253, -0.7746, 0.3906, -0.7824, 0.4271, -0.7746, 0.3906, -0.8013, 0.4253, -0.7927, 0.3845, -0.5, 24.0, -0.25, 21.75, -0.25, 24.0, -0.25, 21.75, -0.5, 24.0, -0.5, 21.75, -0.5, 24.93, -0.25, 22.68, -0.25, 24.93, -0.25, 22.68, -0.5, 24.93, -0.5, 22.68, -0.5, 24.23, -0.25, 21.98, -0.25, 24.23, -0.25, 21.98, -0.5, 24.23, -0.5, 21.98, -0.5, 19.71, -0.25, 21.96, -0.5, 21.96, -0.25, 21.96, -0.5, 19.71, -0.25, 19.71, -0.5, 16.02, -0.25, 18.27, -0.5, 18.27, -0.25, 18.27, -0.5, 16.02, -0.25, 16.02, -0.5, 11.16, -0.25, 13.41, -0.5, 13.41, -0.25, 13.41, -0.5, 11.16, -0.25, 11.16, 0.5, -5.465, 0.25, -7.718, 0.5, -7.718, 0.25, -7.718, 0.5, -5.465, 0.25, -5.465, 0.5, 0.6805, 0.25, -1.573, 0.5, -1.573, 0.25, -1.573, 0.5, 0.6805, 0.25, 0.6805, 0.5, 6.856, 0.25, 4.603, 0.5, 4.603, 0.25, 4.603, 0.5, 6.856, 0.25, 6.856, 0.5, 10.39, 0.25, 12.64, 0.25, 10.39, 0.25, 12.64, 0.5, 10.39, 0.5, 12.64, -5.087, 15.26, -3.121, 16.83, -3.915, 17.18, -5.087, 15.26, -4.41, 14.71, -3.121, 16.83, -6.717, 13.7, -4.41, 14.71, -5.087, 15.26, -6.717, 13.7, -6.204, 13.0, -4.41, 14.71, -8.694, 12.62, -6.204, 13.0, -6.717, 13.7, -10.88, 12.09, -6.204, 13.0, -8.694, 12.62, -10.88, 12.09, -8.38, 11.81, -6.204, 13.0, -23.62, 0.0, -6.204, 13.0, -8.38, 11.81, -7.633e-17, 0.0, -6.204, 13.0, -23.62, 0.0, -6.204, 13.0, -7.633e-17, 0.0, -4.41, 14.71, -4.41, 14.71, -7.633e-17, 0.0, -3.121, 16.83, -3.121, 16.83, -7.633e-17, 0.0, -2.424, 19.21, -2.424, 19.21, -7.633e-17, 0.0, -7.633e-17, 30.92, -2.738, 33.46, -0.5, 0.0, -0.5, 30.92, -0.5, 0.0, -2.738, 33.46, -23.84, 0.0, -23.84, 0.0, -2.738, 33.46, -23.84, 33.46, 23.62, 2.738, 0.0, 23.84, 0.0, 2.738, 0.0, 23.84, 23.62, 2.738, 23.62, 23.84, 2.738, 33.46, 23.84, 0.0, 23.84, 33.46, 0.5, 30.92, 23.84, 0.0, 2.738, 33.46, 23.84, 0.0, 0.5, 30.92, 0.5, 0.0, 0.0, 0.5, -23.62, 23.84, -23.62, 0.5, -23.62, 23.84, 0.0, 0.5, 0.0, 23.84, -3.639e-15, 33.46, -23.62, 0.0, -3.639e-15, 0.0, -23.62, 0.0, -3.639e-15, 33.46, -23.62, 33.46, 2.738, 33.46, 1.75, 33.46, 0.5, 30.92, 0.0, 2.738, 23.62, 1.75, 23.62, 2.738, 23.62, 1.75, 0.0, 2.738, 0.0, 1.75, -2.738, 33.46, -0.5, 30.92, -1.75, 33.46, -4.179e-16, 26.95, -23.62, 23.56, -7.633e-17, 23.56, -23.62, 23.56, -4.179e-16, 26.95, -23.62, 26.95, -23.62, 30.92, -12.83, 30.11, -7.633e-17, 30.92, -23.62, 30.92, -15.24, 29.53, -12.83, 30.11, -23.62, 30.92, -17.42, 28.34, -15.24, 29.53, -23.62, 30.92, -19.21, 26.63, -17.42, 28.34, -23.62, 30.92, -20.5, 24.51, -19.21, 26.63, -20.5, 24.51, -18.54, 26.08, -19.21, 26.63, -20.5, 24.51, -19.71, 24.16, -18.54, 26.08, -0.25, 10.39, -0.5, 12.64, -0.5, 10.39, -0.5, 12.64, -0.25, 10.39, -0.25, 12.64, -0.8191, 0.2917, -0.7839, 0.3178, -0.7996, 0.3286, -0.7839, 0.3178, -0.8191, 0.2917, -0.8014, 0.2848, 2.883e-15, 10.5, -0.75, 12.52, -0.75, 10.5, -0.75, 12.52, 2.883e-15, 10.5, 2.723e-15, 12.52, -0.954, 0.4355, -0.9249, 0.4391, -0.9346, 0.4674, -0.9461, 0.4284, -0.9249, 0.4391, -0.954, 0.4355, -0.9461, 0.4284, -0.9216, 0.4245, -0.9249, 0.4391, -0.9394, 0.4201, -0.9216, 0.4245, -0.9461, 0.4284, -0.9341, 0.4109, -0.9216, 0.4245, -0.9394, 0.4201, -0.9341, 0.4109, -0.9194, 0.4097, -0.9216, 0.4245, -0.9303, 0.401, -0.9194, 0.4097, -0.9341, 0.4109, -0.9303, 0.401, -0.9182, 0.3948, -0.9194, 0.4097, -0.9281, 0.3906, -0.9182, 0.3948, -0.9303, 0.401, -0.9275, 0.38, -0.9182, 0.3948, -0.9281, 0.3906, -0.9275, 0.38, -0.918, 0.3798, -0.9182, 0.3948, -0.9286, 0.3695, -0.918, 0.3798, -0.9275, 0.38, -0.9286, 0.3695, -0.9188, 0.3649, -0.918, 0.3798, -0.9313, 0.3592, -0.9188, 0.3649, -0.9286, 0.3695, -0.9313, 0.3592, -0.9208, 0.35, -0.9188, 0.3649, -0.9355, 0.3495, -0.9208, 0.35, -0.9313, 0.3592, -0.9413, 0.3406, -0.9208, 0.35, -0.9355, 0.3495, -0.9413, 0.3406, -0.9237, 0.3354, -0.9208, 0.35, -0.9483, 0.3326, -0.9237, 0.3354, -0.9413, 0.3406, -0.9565, 0.3259, -0.9237, 0.3354, -0.9483, 0.3326, -0.9565, 0.3259, -0.9277, 0.3209, -0.9237, 0.3354, -0.9565, 0.3259, -0.9327, 0.3068, -0.9277, 0.3209, -0.9327, 0.3068, -0.9565, 0.3259, -0.9386, 0.2931, -0.75, 24.81, 2.756e-15, 22.79, 2.904e-15, 24.81, 2.756e-15, 22.79, -0.75, 24.81, -0.75, 22.79, -0.816, 0.4386, -0.7819, 0.411, -0.798, 0.4448, -0.7819, 0.411, -0.816, 0.4386, -0.7981, 0.4009, 0.9536, 0.2958, 0.9887, 0.3269, 0.973, 0.3328, 0.9887, 0.3269, 0.9536, 0.2958, 0.9673, 0.2863, 0.9294, 0.2612, 0.9712, 0.2823, 0.9576, 0.2919, 0.9712, 0.2823, 0.9294, 0.2612, 0.9402, 0.2484, 0.8964, 0.2266, 0.9423, 0.2361, 0.9316, 0.249, 0.9423, 0.2361, 0.8964, 0.2266, 0.9035, 0.2115, 0.8549, 0.1965, 0.9017, 0.1934, 0.8948, 0.2087, 0.9017, 0.1934, 0.8549, 0.1965, 0.8578, 0.18, 0.8066, 0.1765, 0.8508, 0.1609, 0.8483, 0.1775, 0.8508, 0.1609, 0.8066, 0.1765, 0.8049, 0.1598, 0.7953, 0.1615, 0.7487, 0.1562, 0.7932, 0.1449, 0.7487, 0.1562, 0.7953, 0.1615, 0.7548, 0.1718, -0.7752, 0.2124, -0.8183, 0.22, -0.8153, 0.2012, -0.8183, 0.22, -0.7752, 0.2124, -0.7823, 0.23, -0.7363, 0.1951, -0.7798, 0.1901, -0.7716, 0.1729, -0.7798, 0.1901, -0.7363, 0.1951, -0.7481, 0.2099, -0.6967, 0.2114, -0.7373, 0.1949, -0.7248, 0.1805, -0.7373, 0.1949, -0.6967, 0.2114, -0.7121, 0.2225, -0.6645, 0.2569, -0.6998, 0.2309, -0.6841, 0.2201, -0.6998, 0.2309, -0.6645, 0.2569, -0.6822, 0.2639, -0.645, 0.3215, -0.6731, 0.2878, -0.6554, 0.281, -0.6731, 0.2878, -0.645, 0.3215, -0.6639, 0.324, -0.6405, 0.3923, -0.6602, 0.3532, -0.6414, 0.3506, -0.6602, 0.3532, -0.6405, 0.3923, -0.6595, 0.3905, -0.6431, 0.4162, -0.6698, 0.451, -0.662, 0.4144, -0.6698, 0.451, -0.6431, 0.4162, -0.6518, 0.457, 0.5, 21.75, 0.25, 24.0, 0.25, 21.75, 0.25, 24.0, 0.5, 21.75, 0.5, 24.0, -3.23, 21.6, -2.366, 21.69, -3.762, 23.79, -3.282, 19.34, -2.366, 21.69, -3.23, 21.6, -3.282, 19.34, -2.424, 19.21, -2.366, 21.69, -3.915, 17.18, -2.424, 19.21, -3.282, 19.34, -3.915, 17.18, -3.121, 16.83, -2.424, 19.21, 0.6181, 0.2883, 0.5903, 0.326, 0.6027, 0.2818, 0.5903, 0.326, 0.6181, 0.2883, 0.6068, 0.3285, 0.5, 15.39, 0.25, 17.64, 0.25, 15.39, 0.25, 17.64, 0.5, 15.39, 0.5, 17.64, 0.5, 19.26, 0.25, 21.52, 0.25, 19.26, 0.25, 21.52, 0.5, 19.26, 0.5, 21.52, 0.586, 0.3945, 0.6036, 0.3511, 0.6026, 0.3928, 0.6036, 0.3511, 0.586, 0.3945, 0.587, 0.3486, -2.424, 19.21, -7.633e-17, 30.92, -2.366, 21.69, -2.366, 21.69, -7.633e-17, 30.92, -2.952, 24.1, -2.952, 24.1, -7.633e-17, 30.92, -4.142, 26.28, -4.142, 26.28, -7.633e-17, 30.92, -5.855, 28.07, -5.855, 28.07, -7.633e-17, 30.92, -7.973, 29.36, -7.973, 29.36, -7.633e-17, 30.92, -10.35, 30.06, -10.35, 30.06, -7.633e-17, 30.92, -12.83, 30.11, 0.7951, 0.5675, 0.8393, 0.5519, 0.841, 0.5686, 0.8393, 0.5519, 0.7951, 0.5675, 0.7976, 0.5509, 0.7388, 0.5701, 0.7856, 0.567, 0.7827, 0.5835, 0.7856, 0.567, 0.7388, 0.5701, 0.7456, 0.5548, 0.6852, 0.5559, 0.7311, 0.5654, 0.724, 0.5805, 0.7311, 0.5654, 0.6852, 0.5559, 0.6959, 0.543, 0.6396, 0.524, 0.6815, 0.5451, 0.6706, 0.5578, 0.6815, 0.5451, 0.6396, 0.524, 0.6533, 0.5143, 0.6063, 0.4759, 0.6414, 0.5069, 0.6277, 0.5165, 0.6414, 0.5069, 0.6063, 0.4759, 0.622, 0.47, 0.5883, 0.4155, 0.6144, 0.4544, 0.5987, 0.4603, 0.6144, 0.4544, 0.5883, 0.4155, 0.6049, 0.4138, -3.762, 23.79, -2.366, 21.69, -2.952, 24.1, -3.762, 23.79, -2.952, 24.1, -4.843, 25.76, -4.843, 25.76, -2.952, 24.1, -4.142, 26.28, -4.843, 25.76, -4.142, 26.28, -6.399, 27.39, -6.399, 27.39, -4.142, 26.28, -5.855, 28.07, -6.399, 27.39, -5.855, 28.07, -8.324, 28.57, -8.324, 28.57, -5.855, 28.07, -7.973, 29.36, -8.324, 28.57, -7.973, 29.36, -10.49, 29.2, -10.49, 29.2, -7.973, 29.36, -12.74, 29.25, -15.24, 29.53, -12.74, 29.25, -7.973, 29.36, -15.24, 29.53, -14.93, 28.72, -12.74, 29.25, -17.42, 28.34, -14.93, 28.72, -15.24, 29.53, -17.42, 28.34, -16.91, 27.64, -14.93, 28.72, -19.21, 26.63, -16.91, 27.64, -17.42, 28.34, -19.21, 26.63, -18.54, 26.08, -16.91, 27.64, -0.5, 4.603, -0.25, 6.856, -0.5, 6.856, -0.25, 6.856, -0.5, 4.603, -0.25, 4.603, -0.8377, 0.2836, -0.7971, 0.3001, -0.8096, 0.3144, -0.7971, 0.3001, -0.8377, 0.2836, -0.8223, 0.2725, -17.84, 25.52, -6.961, 26.69, -16.38, 26.91, -17.84, 25.52, -5.567, 25.23, -6.961, 26.69, -17.55, 24.76, -5.567, 25.23, -17.84, 25.52, -17.32, 23.99, -5.567, 25.23, -17.55, 24.76, -17.32, 23.99, -4.598, 23.46, -5.567, 25.23, -17.14, 23.2, -4.598, 23.46, -17.32, 23.99, -17.02, 22.4, -4.598, 23.46, -17.14, 23.2, -16.95, 21.6, -4.598, 23.46, -17.02, 22.4, -16.95, 21.6, -4.121, 21.5, -4.598, 23.46, -16.94, 20.79, -4.121, 21.5, -16.95, 21.6, -16.99, 19.98, -4.121, 21.5, -16.94, 20.79, -16.99, 19.98, -4.168, 19.48, -4.121, 21.5, -17.09, 19.18, -4.168, 19.48, -16.99, 19.98, -17.25, 18.39, -4.168, 19.48, -17.09, 19.18, -17.47, 17.61, -4.168, 19.48, -17.25, 18.39, -17.47, 17.61, -4.736, 17.54, -4.168, 19.48, -17.73, 16.85, -4.736, 17.54, -17.47, 17.61, -18.05, 16.1, -4.736, 17.54, -17.73, 16.85, -18.05, 16.1, -5.786, 15.82, -4.736, 17.54, -16.66, 14.64, -5.786, 15.82, -18.05, 16.1, -16.66, 14.64, -7.246, 14.43, -5.786, 15.82, -14.94, 13.59, -7.246, 14.43, -16.66, 14.64, -14.94, 13.59, -9.018, 13.46, -7.246, 14.43, -13.0, 13.03, -9.018, 13.46, -14.94, 13.59, -9.018, 13.46, -13.0, 13.03, -10.98, 12.98, -0.8458, 0.2586, -0.8057, 0.2764, -0.8431, 0.2774, -0.8057, 0.2764, -0.8458, 0.2586, -0.8041, 0.2575, -0.8135, 0.3332, -0.857, 0.3279, -0.8175, 0.3146, -0.857, 0.3279, -0.8135, 0.3332, -0.8489, 0.3451, -0.8075, 0.3817, -0.8508, 0.3889, -0.8166, 0.365, -0.8508, 0.3889, -0.8075, 0.3817, -0.8382, 0.4031, -0.7946, 0.4091, -0.8344, 0.4274, -0.8077, 0.3953, -0.8344, 0.4274, -0.7946, 0.4091, -0.8185, 0.4378, -2.707e-15, 8.412, 0.75, 7.604, 0.75, 8.412, 0.75, 7.604, -2.707e-15, 8.412, -2.756e-15, 7.604, 0.75, 10.0, -2.666e-15, 10.81, -2.707e-15, 10.0, -2.666e-15, 10.81, 0.75, 10.0, 0.75, 10.81, 0.75, 12.34, -2.633e-15, 13.15, -2.666e-15, 12.34, -2.633e-15, 13.15, 0.75, 12.34, 0.75, 13.15, 0.75, 14.63, -2.609e-15, 15.44, -2.633e-15, 14.63, -2.609e-15, 15.44, 0.75, 14.63, 0.75, 15.44, 0.75, 16.84, -2.593e-15, 17.64, -2.609e-15, 16.84, -2.593e-15, 17.64, 0.75, 16.84, 0.75, 17.64, 0.75, 18.96, -2.586e-15, 19.77, -2.593e-15, 18.96, -2.586e-15, 19.77, 0.75, 18.96, 0.75, 19.77, 0.75, 20.99, -2.588e-15, 21.8, -2.586e-15, 20.99, -2.588e-15, 21.8, 0.75, 20.99, 0.75, 21.8, 0.75, 22.91, -2.598e-15, 23.72, -2.588e-15, 22.91, -2.598e-15, 23.72, 0.75, 22.91, 0.75, 23.72, 0.75, 24.72, -2.616e-15, 25.53, -2.598e-15, 24.72, -2.616e-15, 25.53, 0.75, 24.72, 0.75, 25.53, 0.75, 26.41, -2.644e-15, 27.21, -2.616e-15, 26.41, -2.644e-15, 27.21, 0.75, 26.41, 0.75, 27.21, 0.75, 27.96, -2.679e-15, 28.77, -2.644e-15, 27.96, -2.679e-15, 28.77, 0.75, 27.96, 0.75, 28.77, 0.75, 29.38, -2.723e-15, 30.18, -2.679e-15, 29.38, -2.723e-15, 30.18, 0.75, 29.38, 0.75, 30.18, -0.9346, 0.4674, -0.9249, 0.4391, -0.9293, 0.4534, -0.6601, 0.4667, -0.6941, 0.4943, -0.6781, 0.4605, -0.6941, 0.4943, -0.6601, 0.4667, -0.678, 0.5044, 0.5, 22.68, 0.25, 24.93, 0.25, 22.68, 0.25, 24.93, 0.5, 22.68, 0.5, 24.93, 0.5, 21.98, 0.25, 24.23, 0.25, 21.98, 0.25, 24.23, 0.5, 21.98, 0.5, 24.23, 0.5, 21.96, 0.25, 19.71, 0.5, 19.71, 0.25, 19.71, 0.5, 21.96, 0.25, 21.96, 0.5, 18.27, 0.25, 16.02, 0.5, 16.02, 0.25, 16.02, 0.5, 18.27, 0.25, 18.27, 0.5, 13.41, 0.25, 11.16, 0.5, 11.16, 0.25, 11.16, 0.5, 13.41, 0.25, 13.41, -0.5, -7.718, -0.25, -5.465, -0.5, -5.465, -0.25, -5.465, -0.5, -7.718, -0.25, -7.718, -0.5, -1.573, -0.25, 0.6805, -0.5, 0.6805, -0.25, 0.6805, -0.5, -1.573, -0.25, -1.573, 0.9359, 0.5042, 0.8896, 0.5114, 0.9259, 0.4908, 0.8896, 0.5114, 0.9359, 0.5042, 0.896, 0.5269, 0.8934, 0.5402, 0.8468, 0.5349, 0.8873, 0.5247, 0.8468, 0.5349, 0.8934, 0.5402, 0.8488, 0.5515, -15.24, 29.53, -10.35, 30.06, -12.83, 30.11, -15.24, 29.53, -7.973, 29.36, -10.35, 30.06, -0.8564, 0.3484, -0.8133, 0.3409, -0.8162, 0.3596, -0.8133, 0.3409, -0.8564, 0.3484, -0.8493, 0.3308, -0.8529, 0.3024, -0.8093, 0.3074, -0.8175, 0.3246, -0.8093, 0.3074, -0.8529, 0.3024, -0.841, 0.2876, -16.38, 26.91, -8.686, 27.74, -14.6, 27.88, -16.38, 26.91, -6.961, 26.69, -8.686, 27.74, -0.729, 0.4903, -0.7723, 0.4975, -0.7416, 0.4761, -0.7723, 0.4975, -0.729, 0.4903, -0.7632, 0.5142, -0.7687, 0.4595, -0.8123, 0.4542, -0.7768, 0.4423, -0.8123, 0.4542, -0.7687, 0.4595, -0.8083, 0.4728, -0.8, 0.4103, -0.8401, 0.3925, -0.8027, 0.3915, -0.8401, 0.3925, -0.8, 0.4103, -0.8417, 0.4114, -14.6, 27.88, -10.62, 28.31, -12.64, 28.36, -14.6, 27.88, -8.686, 27.74, -10.62, 28.31, -0.7301, 0.5114, -0.6902, 0.4931, -0.7169, 0.5252, -0.6902, 0.4931, -0.7301, 0.5114, -0.7061, 0.4827, 0.9242, 0.4848, 0.9669, 0.4656, 0.9344, 0.498, 0.9669, 0.4656, 0.9242, 0.4848, 0.9538, 0.4553, 0.9499, 0.4574, 0.9864, 0.428, 0.9632, 0.4676, 0.9864, 0.428, 0.9499, 0.4574, 0.971, 0.4214, 0.6112, 0.2618, 0.6476, 0.2324, 0.6266, 0.2684, 0.6476, 0.2324, 0.6112, 0.2618, 0.6343, 0.2222, 0.6469, 0.2088, 0.6897, 0.1897, 0.6601, 0.2191, 0.6897, 0.1897, 0.6469, 0.2088, 0.6795, 0.1764, 0.6943, 0.1725, 0.7406, 0.1653, 0.7043, 0.1859, 0.7406, 0.1653, 0.6943, 0.1725, 0.7342, 0.1498, -23.62, 0.0, -8.38, 11.81, -10.79, 11.22, 0.9958, 0.3675, 0.9697, 0.3286, 0.9854, 0.3228, 0.9697, 0.3286, 0.9958, 0.3675, 0.9792, 0.3692, 2.836e-15, -2.78, -0.75, -3.353, 2.904e-15, -3.353, -0.75, -3.353, 2.836e-15, -2.78, -0.75, -2.78, 2.836e-15, 1.285, -0.75, 1.858, -0.75, 1.285, -0.75, 1.858, 2.836e-15, 1.285, 2.778e-15, 1.858, 2.778e-15, 5.885, -0.75, 6.458, -0.75, 5.885, -0.75, 6.458, 2.778e-15, 5.885, 2.731e-15, 6.458, 2.731e-15, 10.33, -0.75, 10.91, -0.75, 10.33, -0.75, 10.91, 2.731e-15, 10.33, 2.696e-15, 10.91, 2.696e-15, 14.52, -0.75, 15.1, -0.75, 14.52, -0.75, 15.1, 2.696e-15, 14.52, 2.674e-15, 15.1, 2.674e-15, 18.35, -0.75, 18.93, -0.75, 18.35, -0.75, 18.93, 2.674e-15, 18.35, 2.665e-15, 18.93, 2.665e-15, 21.73, -0.75, 22.3, -0.75, 21.73, -0.75, 22.3, 2.665e-15, 21.73, 2.669e-15, 22.3, 2.669e-15, 24.57, -0.75, 25.14, -0.75, 24.57, -0.75, 25.14, 2.669e-15, 24.57, 2.688e-15, 25.14, 2.688e-15, 26.8, -0.75, 27.37, -0.75, 26.8, -0.75, 27.37, 2.688e-15, 26.8, 2.719e-15, 27.37, 2.719e-15, 28.37, -0.75, 28.94, -0.75, 28.37, -0.75, 28.94, 2.719e-15, 28.37, 2.763e-15, 28.94, 2.763e-15, 29.24, -0.75, 29.81, -0.75, 29.24, -0.75, 29.81, 2.763e-15, 29.24, 2.818e-15, 29.81, 2.883e-15, 29.96, -0.75, 29.39, 2.818e-15, 29.39, -0.75, 29.39, 2.883e-15, 29.96, -0.75, 29.96, -18.89, 23.79, -18.1, 22.96, -18.46, 23.41, -18.89, 23.79, -17.81, 22.47, -18.1, 22.96, -18.89, 23.79, -17.61, 21.93, -17.81, 22.47, -19.45, 21.86, -17.61, 21.93, -18.89, 23.79, -19.45, 21.86, -17.49, 21.37, -17.61, 21.93, -19.45, 21.86, -17.46, 20.8, -17.49, 21.37, -19.45, 21.86, -17.51, 20.23, -17.46, 20.8, -19.5, 19.84, -17.51, 20.23, -19.45, 21.86, -19.5, 19.84, -17.66, 19.68, -17.51, 20.23, -19.5, 19.84, -17.89, 19.15, -17.66, 19.68, -19.5, 19.84, -18.2, 18.67, -17.89, 19.15, -19.5, 19.84, -18.58, 18.24, -18.2, 18.67, -18.58, 18.24, -19.5, 19.84, -19.02, 17.88, -7.633e-17, 27.98, -3.507, 28.9, -23.62, 27.98, -3.507, 28.9, -7.633e-17, 27.98, -2.671e-16, 30.81, -3.507, 28.9, -2.671e-16, 30.81, -3.507, 30.15, -3.507, 30.15, -2.671e-16, 30.81, -5.757, 30.15, -5.757, 30.15, -2.671e-16, 30.81, -11.21, 30.23, -11.21, 30.23, -2.671e-16, 30.81, -11.42, 30.39, -11.42, 30.39, -2.671e-16, 30.81, -11.66, 30.49, -11.66, 30.49, -2.671e-16, 30.81, -11.92, 30.52, -23.62, 30.81, -11.92, 30.52, -2.671e-16, 30.81, -23.62, 30.81, -12.18, 30.49, -11.92, 30.52, -23.62, 30.81, -12.42, 30.39, -12.18, 30.49, -23.62, 30.81, -12.63, 30.23, -12.42, 30.39, -23.62, 30.81, -20.8, 30.12, -12.63, 30.23, -23.62, 30.81, -20.8, 28.37, -20.8, 30.12, -23.62, 27.98, -20.8, 28.37, -23.62, 30.81, -20.8, 28.37, -23.62, 27.98, -18.55, 28.37, -23.62, 27.98, -11.92, 28.52, -18.55, 28.37, -23.62, 27.98, -3.507, 28.9, -11.92, 28.52, -11.92, 28.52, -3.507, 28.9, -11.66, 28.56, -11.66, 28.56, -3.507, 28.9, -11.42, 28.66, -11.42, 28.66, -3.507, 28.9, -11.21, 28.82, -5.757, 28.9, -11.21, 28.82, -3.507, 28.9, -11.21, 28.82, -5.757, 28.9, -11.05, 29.02, -11.05, 29.02, -5.757, 28.9, -5.757, 30.15, -5.757, 28.9, -3.507, 30.15, -5.757, 30.15, -3.507, 30.15, -5.757, 28.9, -3.507, 28.9, -11.05, 29.02, -5.757, 30.15, -10.95, 29.27, -10.95, 29.27, -5.757, 30.15, -10.92, 29.52, -10.92, 29.52, -5.757, 30.15, -10.95, 29.78, -10.95, 29.78, -5.757, 30.15, -11.05, 30.02, -11.05, 30.02, -5.757, 30.15, -11.21, 30.23, 4.369, 33.53, 4.869, 32.91, 5.006, 33.13, 4.869, 32.91, 4.369, 33.53, 4.231, 33.3, -12.78, 30.02, -11.05, 30.02, -11.21, 30.23, -12.88, 29.78, -11.05, 30.02, -12.78, 30.02, -12.88, 29.78, -10.95, 29.78, -11.05, 30.02, -12.92, 29.52, -10.95, 29.78, -12.88, 29.78, -12.92, 29.52, -10.92, 29.52, -10.95, 29.78, -12.88, 29.27, -10.92, 29.52, -12.92, 29.52, -12.88, 29.27, -10.95, 29.27, -10.92, 29.52, -12.78, 29.02, -10.95, 29.27, -12.88, 29.27, -12.78, 29.02, -11.05, 29.02, -10.95, 29.27, -12.63, 28.82, -11.05, 29.02, -12.78, 29.02, -12.63, 28.82, -11.21, 28.82, -11.05, 29.02, -12.42, 28.66, -11.21, 28.82, -12.63, 28.82, -12.42, 28.66, -11.42, 28.66, -11.21, 28.82, -12.18, 28.56, -11.42, 28.66, -12.42, 28.66, -12.18, 28.56, -11.66, 28.56, -11.42, 28.66, -11.66, 28.56, -12.18, 28.56, -11.92, 28.52, -11.69, 17.52, -11.63, 16.73, -11.44, 17.45, -11.63, 16.73, -11.69, 17.52, -11.88, 16.79, -9.136, 24.78, -9.391, 24.03, -8.93, 24.62, -9.391, 24.03, -9.136, 24.78, -9.597, 24.19, -6.459, 30.19, -6.879, 29.52, -6.295, 29.99, -6.879, 29.52, -6.459, 30.19, -7.043, 29.72, -4.369, 33.53, -4.869, 32.91, -4.231, 33.3, -4.869, 32.91, -4.369, 33.53, -5.006, 33.13, -2.702, 34.76, -3.242, 34.18, -2.58, 34.53, -3.242, 34.18, -2.702, 34.76, -3.365, 34.41, -1.257, 33.92, -1.813, 33.36, -1.141, 33.69, -1.813, 33.36, -1.257, 33.92, -1.929, 33.59, 0.1237, 31.13, -0.4326, 30.57, 0.2395, 30.9, -0.4326, 30.57, 0.1237, 31.13, -0.5484, 30.8, 1.578, 26.71, 1.038, 26.13, 1.7, 26.48, 1.038, 26.13, 1.578, 26.71, 0.9152, 26.36, 3.266, 21.19, 2.766, 20.57, 3.403, 20.96, 2.766, 20.57, 3.266, 21.19, 2.628, 20.79, 5.411, 15.47, 4.991, 14.8, 5.575, 15.27, 4.991, 14.8, 5.411, 15.47, 4.827, 15.0, 8.232, 11.24, 7.977, 10.49, 8.438, 11.08, 7.977, 10.49, 8.232, 11.24, 7.771, 10.65, 11.15, 11.44, 11.21, 10.65, 11.4, 11.38, 11.21, 10.65, 11.15, 11.44, 10.96, 10.72, 11.44, 17.45, 11.88, 16.79, 11.69, 17.52, 11.88, 16.79, 11.44, 17.45, 11.63, 16.73, 8.93, 24.62, 9.597, 24.19, 9.136, 24.78, 9.597, 24.19, 8.93, 24.62, 9.391, 24.03, 6.295, 29.99, 7.043, 29.72, 6.459, 30.19, 7.043, 29.72, 6.295, 29.99, 6.879, 29.52, -12.63, 30.23, -11.21, 30.23, -11.42, 30.39, -12.78, 30.02, -11.21, 30.23, -12.63, 30.23, -12.63, 30.23, -11.42, 30.39, -12.42, 30.39, -12.42, 30.39, -11.42, 30.39, -11.66, 30.49, -12.42, 30.39, -11.66, 30.49, -12.18, 30.49, -12.18, 30.49, -11.66, 30.49, -11.92, 30.52, -18.55, 30.12, -12.78, 30.02, -12.63, 30.23, -18.55, 30.12, -12.88, 29.78, -12.78, 30.02, -18.55, 30.12, -12.92, 29.52, -12.88, 29.78, -18.55, 30.12, -12.88, 29.27, -12.92, 29.52, -18.55, 30.12, -15.1, 29.05, -12.88, 29.27, -18.55, 30.12, -15.1, 28.8, -15.1, 29.05, -18.55, 28.37, -15.1, 28.8, -18.55, 30.12, -15.1, 28.8, -18.55, 28.37, -11.92, 28.52, -15.1, 28.8, -11.92, 28.52, -12.18, 28.56, -15.1, 28.8, -12.18, 28.56, -12.42, 28.66, -15.1, 28.8, -12.42, 28.66, -14.1, 28.8, -12.63, 28.82, -14.1, 28.8, -12.42, 28.66, -14.1, 28.8, -12.63, 28.82, -14.1, 29.05, -14.1, 29.05, -12.63, 28.82, -12.78, 29.02, -14.1, 29.05, -12.78, 29.02, -12.88, 29.27, -14.1, 29.05, -12.88, 29.27, -14.35, 29.05, -14.35, 29.05, -12.88, 29.27, -14.6, 29.05, -14.6, 29.05, -12.88, 29.27, -14.85, 29.05, -14.85, 29.05, -12.88, 29.27, -15.1, 29.05, 15.1, 13.17, 14.85, 13.67, 14.85, 13.17, 14.85, 13.67, 15.1, 13.17, 15.1, 13.67, -0.8655, 31.66, -0.5268, 32.11, -0.9757, 31.89, -0.5268, 32.11, -0.8655, 31.66, -0.4167, 31.88, -14.85, 13.17, -15.1, 13.67, -15.1, 13.17, -15.1, 13.67, -14.85, 13.17, -14.85, 13.67, -14.6, 13.17, -14.85, 13.67, -14.85, 13.17, -14.85, 13.67, -14.6, 13.17, -14.6, 13.67, -14.35, 13.17, -14.6, 13.67, -14.6, 13.17, -14.6, 13.67, -14.35, 13.17, -14.35, 13.67, -14.1, 13.17, -14.35, 13.67, -14.35, 13.17, -14.35, 13.67, -14.1, 13.17, -14.1, 13.67, 0.8655, 31.66, 0.5268, 32.11, 0.4167, 31.88, 0.5268, 32.11, 0.8655, 31.66, 0.9757, 31.89, 14.35, 13.17, 14.1, 13.67, 14.1, 13.17, 14.1, 13.67, 14.35, 13.17, 14.35, 13.67, 14.6, 13.17, 14.35, 13.67, 14.35, 13.17, 14.35, 13.67, 14.6, 13.17, 14.6, 13.67, 14.85, 13.17, 14.6, 13.67, 14.6, 13.17, 14.6, 13.67, 14.85, 13.17, 14.85, 13.67, -14.85, 29.05, -14.6, 28.8, -14.6, 29.05, -14.6, 28.8, -14.85, 29.05, -14.85, 28.8, -14.85, 29.05, -15.1, 28.8, -14.85, 28.8, -15.1, 28.8, -14.85, 29.05, -15.1, 29.05, -14.6, 28.8, -14.35, 29.05, -14.6, 29.05, -14.35, 29.05, -14.6, 28.8, -14.35, 28.8, -14.35, 28.8, -14.1, 29.05, -14.35, 29.05, -14.1, 29.05, -14.35, 28.8, -14.1, 28.8, -15.1, 28.8, -14.1, 28.8, -14.35, 28.8, -15.1, 28.8, -14.35, 28.8, -14.6, 28.8, -15.1, 28.8, -14.6, 28.8, -14.85, 28.8, -18.55, 30.12, -20.8, 28.37, -18.55, 28.37, -20.8, 28.37, -18.55, 30.12, -20.8, 30.12, -18.55, 30.12, -12.63, 30.23, -20.8, 30.12, -10.96, 10.72, -11.4, 11.38, -11.21, 10.65, -11.4, 11.38, -10.96, 10.72, -11.15, 11.44, -7.771, 10.65, -8.438, 11.08, -7.977, 10.49, -8.438, 11.08, -7.771, 10.65, -8.232, 11.24, -4.827, 15.0, -5.575, 15.27, -4.991, 14.8, -5.575, 15.27, -4.827, 15.0, -5.411, 15.47, -2.766, 20.57, -3.266, 21.19, -3.403, 20.96, -3.266, 21.19, -2.766, 20.57, -2.628, 20.79, -1.038, 26.13, -1.578, 26.71, -1.7, 26.48, -1.578, 26.71, -1.038, 26.13, -0.9152, 26.36, 0.4326, 30.57, -0.1237, 31.13, -0.2395, 30.9, -0.1237, 31.13, 0.4326, 30.57, 0.5484, 30.8, 1.813, 33.36, 1.257, 33.92, 1.141, 33.69, 1.257, 33.92, 1.813, 33.36, 1.929, 33.59, 3.242, 34.18, 2.702, 34.76, 2.58, 34.53, 2.702, 34.76, 3.242, 34.18, 3.365, 34.41])
me_washer1.materials.append(mat_coolgray)
me_washer1.materials.append(mat_metal_al)
me_washer1.materials.append(mat_transluc)
me_washer1.use_remesh_preserve_volume = False
me_washer1.use_remesh_preserve_attributes = False
me_washer1.use_mirror_vertex_groups = False
me_washer1.update()

# ---- objects
ob_washer_generic = bpy.data.objects.new('Washer Generic', None)
ob_obj_x = bpy.data.objects.new('OBJ_X', None)
ob_obj_y = bpy.data.objects.new('OBJ_Y', None)
ob_obj_z = bpy.data.objects.new('OBJ_Z', None)
ob_obj_prompts = bpy.data.objects.new('OBJ_PROMPTS', None)
ob_washer_generic_mesh = bpy.data.objects.new('Washer Generic Mesh', me_washer1)

# ---- transforms, parenting, visibility, modifiers, constraints
ob_washer_generic.location = (0.0, 0.0, 0.0)
ob_washer_generic.empty_display_type = 'ARROWS'
ob_washer_generic.empty_display_size = 0.1
ob_obj_x.parent = ob_washer_generic
ob_obj_x.location = (0.6858, 0.0, 0.0)
ob_obj_x.lock_location = (False, True, True)
ob_obj_x.lock_rotation = (True, True, True)
ob_obj_x.empty_display_type = 'SPHERE'
ob_obj_x.empty_display_size = 0.1
ob_obj_y.parent = ob_washer_generic
ob_obj_y.location = (0.0, -0.8455, 0.0)
ob_obj_y.lock_location = (True, False, True)
ob_obj_y.lock_rotation = (True, True, True)
ob_obj_y.empty_display_type = 'SPHERE'
ob_obj_y.empty_display_size = 0.1
ob_obj_z.parent = ob_washer_generic
ob_obj_z.location = (0.0, 0.0, 0.9631)
ob_obj_z.lock_location = (True, True, False)
ob_obj_z.lock_rotation = (True, True, True)
ob_obj_z.empty_display_type = 'SINGLE_ARROW'
ob_obj_z.empty_display_size = 0.2
ob_obj_prompts.parent = ob_washer_generic
ob_obj_prompts.location = (0.0, 0.0, 0.0)
ob_obj_prompts.lock_location = (True, True, True)
ob_obj_prompts.lock_rotation = (True, True, True)
ob_obj_prompts.empty_display_size = 0.0001
ob_washer_generic_mesh.parent = ob_washer_generic
ob_washer_generic_mesh.location = (0.0, 0.0, 0.0)
ob_washer_generic_mesh.scale = (0.02903, 0.03622, 0.02878)
ob_washer_generic_mesh.lineart.crease_threshold = 0.0

# ---- collection membership
scene.collection.objects.link(ob_washer_generic)
scene.collection.objects.link(ob_obj_x)
scene.collection.objects.link(ob_obj_y)
scene.collection.objects.link(ob_obj_z)
scene.collection.objects.link(ob_obj_prompts)
scene.collection.objects.link(ob_washer_generic_mesh)

# ---- scene / render settings (as saved in the file)
scene.frame_start = 1; scene.frame_end = 250; scene.frame_set(1)
scene.render.engine = 'CYCLES'
scene.render.resolution_percentage = 50
scene.render.dither_intensity = 0.0
scene.cycles.use_denoising = False
scene.cycles.samples = 128
scene.cycles.sampling_pattern = 'TABULATED_SOBOL'
scene.cycles.light_sampling_threshold = 0.0
scene.cycles.use_adaptive_sampling = False
scene.cycles.use_light_tree = False
scene.cycles.caustics_reflective = False
scene.cycles.caustics_refractive = False
scene.cycles.blur_glossy = 0.0
scene.cycles.max_bounces = 6
scene.cycles.transmission_bounces = 6
scene.cycles.transparent_max_bounces = 6
scene.cycles.sample_clamp_direct = 1.0
scene.cycles.sample_clamp_indirect = 1.0
scene.view_settings.view_transform = 'Standard'
bpy.context.view_layer.update()

# ---- added for rendering (the .blend has no active camera and no usable light): camera, sun
cam_auto = bpy.data.cameras.new('AutoCamera')
cam_auto.lens = 50.0
cam_auto.sensor_width = 36.0
cam_auto.clip_end = 1000.0
ob_auto_camera = bpy.data.objects.new('AutoCamera', cam_auto)
scene.collection.objects.link(ob_auto_camera)
ob_auto_camera.location = (1.69883, -2.05892, 1.56735)
ob_auto_camera.rotation_euler = (1.09748, -7.21219e-08, 0.694738)
scene.camera = ob_auto_camera
light_auto_sun = bpy.data.lights.new('AutoSun', 'SUN')
light_auto_sun.energy = 3.0
light_auto_sun.angle = 0.0523599
ob_auto_sun = bpy.data.objects.new('AutoSun', light_auto_sun)
scene.collection.objects.link(ob_auto_sun)
ob_auto_sun.rotation_euler = (0.872665, 0.174533, 0.523599)
bpy.context.view_layer.update()
